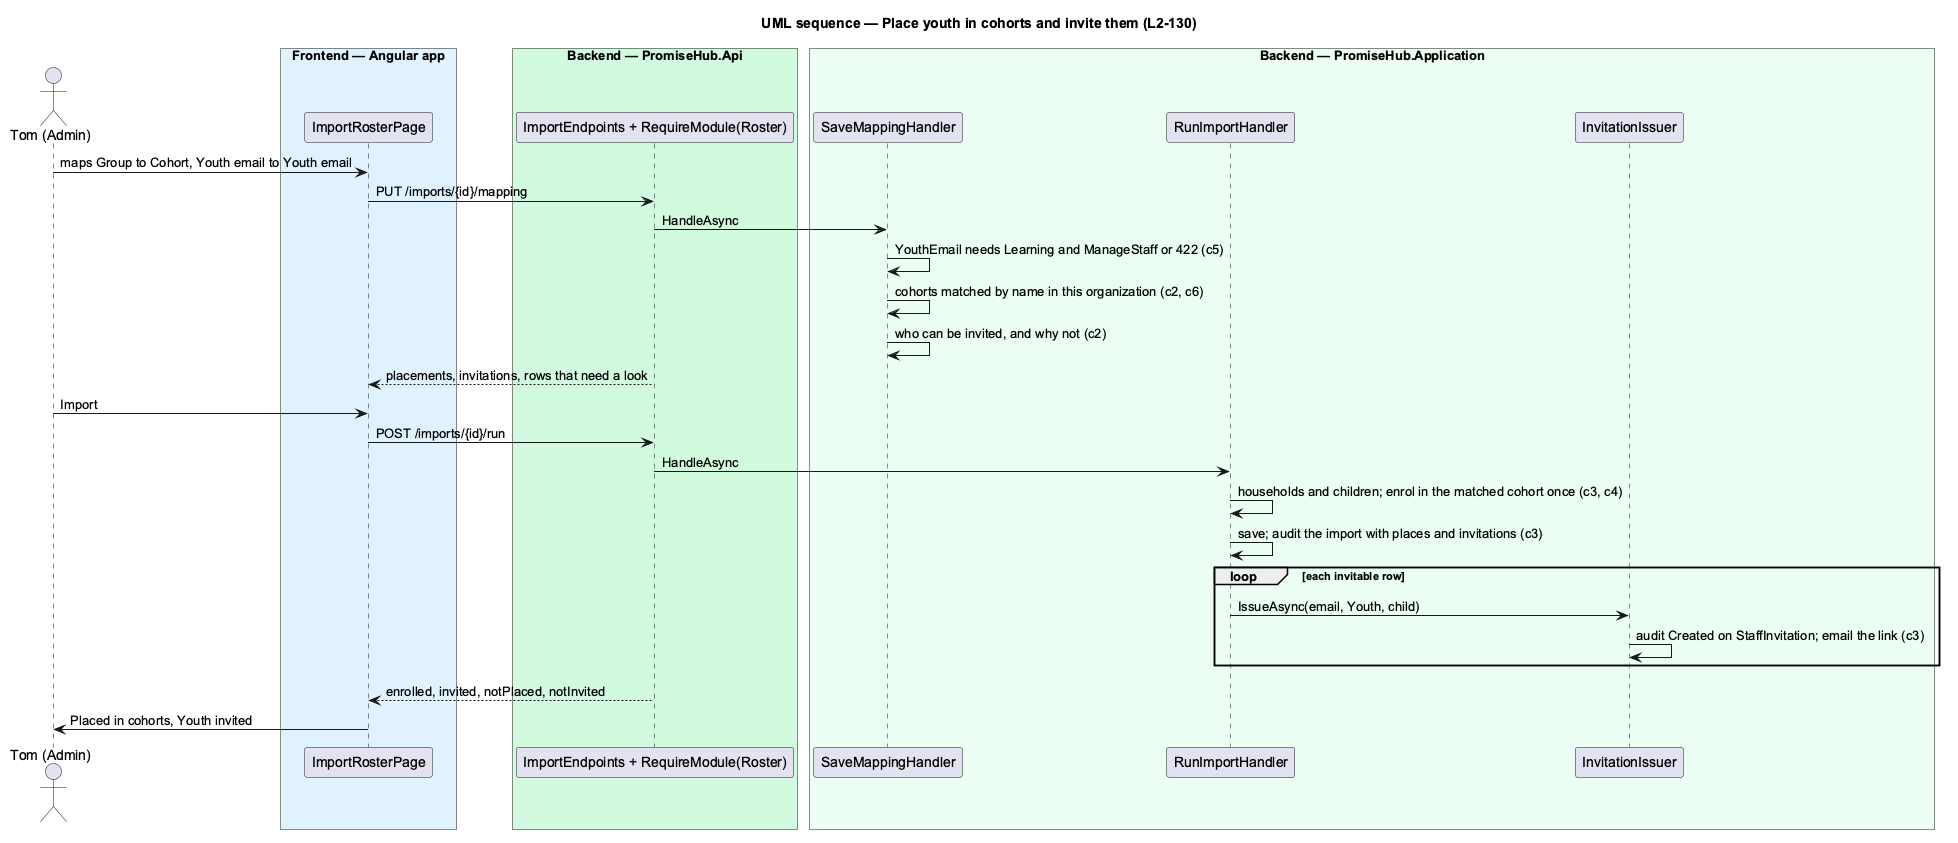

The diagram above was rendered by PlantUML. Its source (embedded in the PNG):
@startuml
title UML sequence — Place youth in cohorts and invite them (L2-130)
skinparam backgroundColor #FFFFFF
skinparam shadowing false
skinparam defaultFontName Arial
actor "Tom (Admin)" as p
box "Frontend — Angular app" #E0F2FE
participant ImportRosterPage as page
end box
box "Backend — PromiseHub.Api" #D1FADF
participant "ImportEndpoints + RequireModule(Roster)" as api
end box
box "Backend — PromiseHub.Application" #ECFDF3
participant SaveMappingHandler as map
participant RunImportHandler as run
participant InvitationIssuer as inv
end box
p -> page : maps Group to Cohort, Youth email to Youth email
page -> api : PUT /imports/{id}/mapping
api -> map : HandleAsync
map -> map : YouthEmail needs Learning and ManageStaff or 422 (c5)
map -> map : cohorts matched by name in this organization (c2, c6)
map -> map : who can be invited, and why not (c2)
api --> page : placements, invitations, rows that need a look
p -> page : Import
page -> api : POST /imports/{id}/run
api -> run : HandleAsync
run -> run : households and children; enrol in the matched cohort once (c3, c4)
run -> run : save; audit the import with places and invitations (c3)
loop each invitable row
run -> inv : IssueAsync(email, Youth, child)
inv -> inv : audit Created on StaffInvitation; email the link (c3)
end
api --> page : enrolled, invited, notPlaced, notInvited
page -> p : Placed in cohorts, Youth invited
@enduml